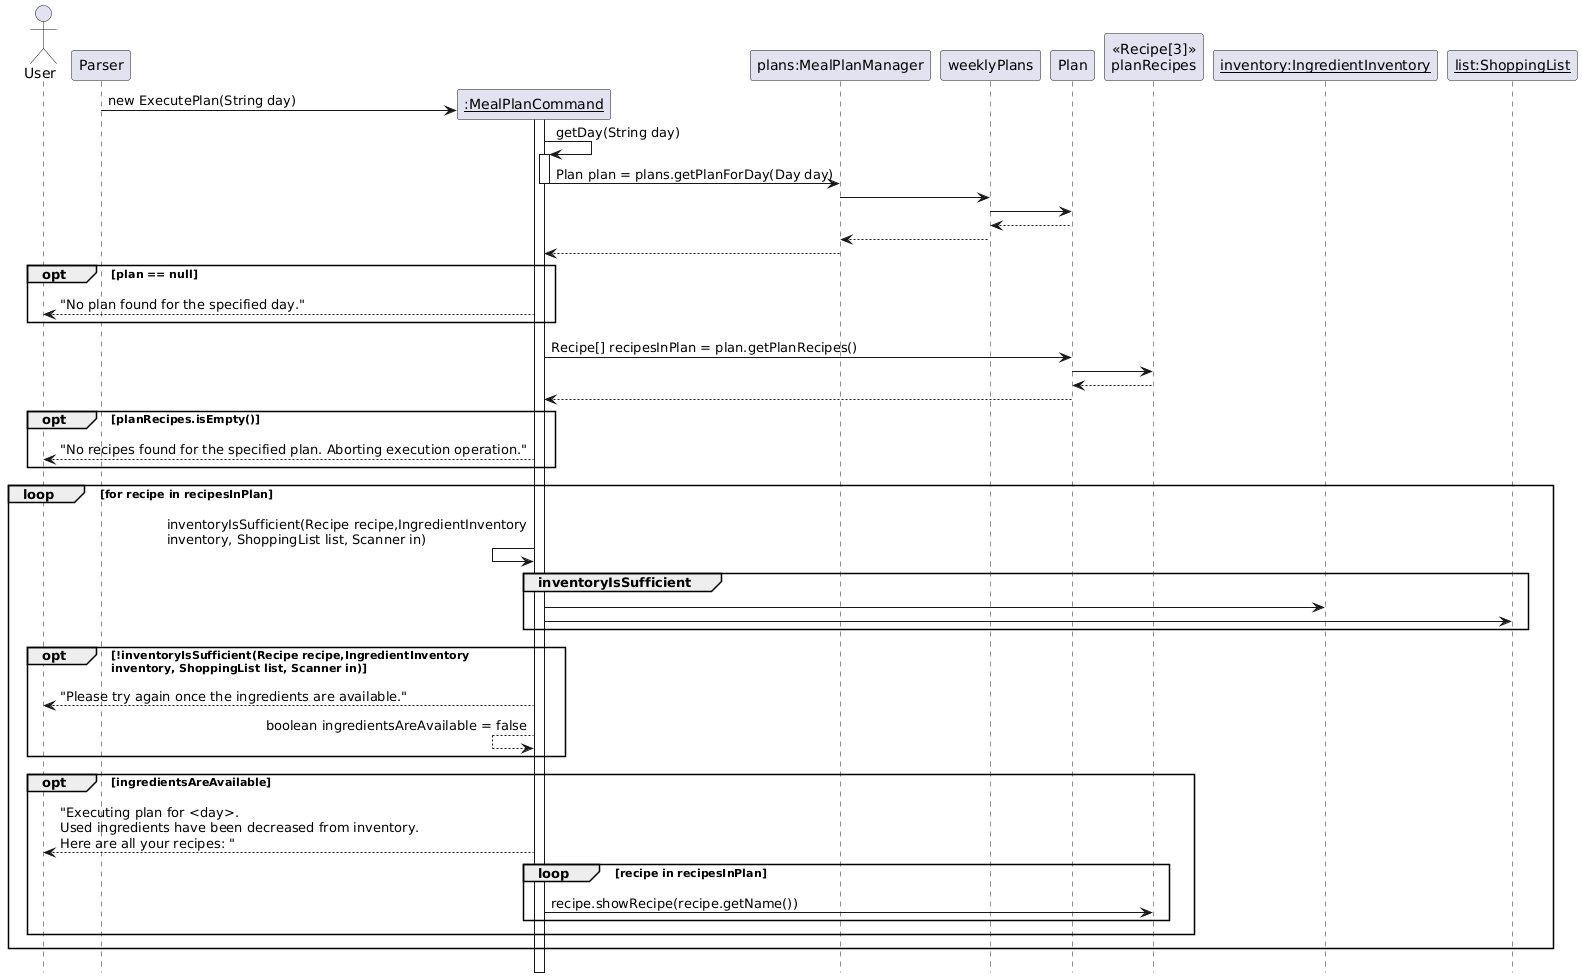

The diagram above was rendered by PlantUML. Its source (embedded in the PNG):
@startuml
hide footbox
skinparam classAttributeIconSize 0
!pragma teoz true

actor User
participant Parser

Parser-> "__:MealPlanCommand__" as MealPlanCommand ** : new ExecutePlan(String day)
activate MealPlanCommand
participant "plans:MealPlanManager" as MealPlanManager

MealPlanCommand -> MealPlanCommand++ : getDay(String day)
MealPlanCommand -> MealPlanManager : Plan plan = plans.getPlanForDay(Day day) 
deactivate MealPlanCommand
MealPlanManager -> weeklyPlans
weeklyPlans -> Plan
weeklyPlans <-- Plan
MealPlanManager <-- weeklyPlans
MealPlanCommand <-- MealPlanManager

opt plan == null
User <-- MealPlanCommand : "No plan found for the specified day."
end

MealPlanCommand -> Plan : Recipe[] recipesInPlan = plan.getPlanRecipes()
Plan -> "<<Recipe[3]>>\nplanRecipes" as planRecipes
Plan <-- planRecipes
MealPlanCommand <-- Plan

opt planRecipes.isEmpty()
User <-- MealPlanCommand : "No recipes found for the specified plan. Aborting execution operation."
end

loop for recipe in recipesInPlan
participant "__inventory:IngredientInventory__" as inventory
participant "__list:ShoppingList__" as list

MealPlanCommand <- MealPlanCommand : inventoryIsSufficient(Recipe recipe,IngredientInventory\ninventory, ShoppingList list, Scanner in)
group inventoryIsSufficient
MealPlanCommand -> inventory
MealPlanCommand -> list
end

opt !inventoryIsSufficient(Recipe recipe,IngredientInventory\ninventory, ShoppingList list, Scanner in)
User <-- MealPlanCommand : "Please try again once the ingredients are available."
MealPlanCommand <-- MealPlanCommand : boolean ingredientsAreAvailable = false 
end

opt ingredientsAreAvailable
User <-- MealPlanCommand : "Executing plan for <day>.\nUsed ingredients have been decreased from inventory.\nHere are all your recipes: "
loop recipe in recipesInPlan
MealPlanCommand -> planRecipes : recipe.showRecipe(recipe.getName())
@enduml